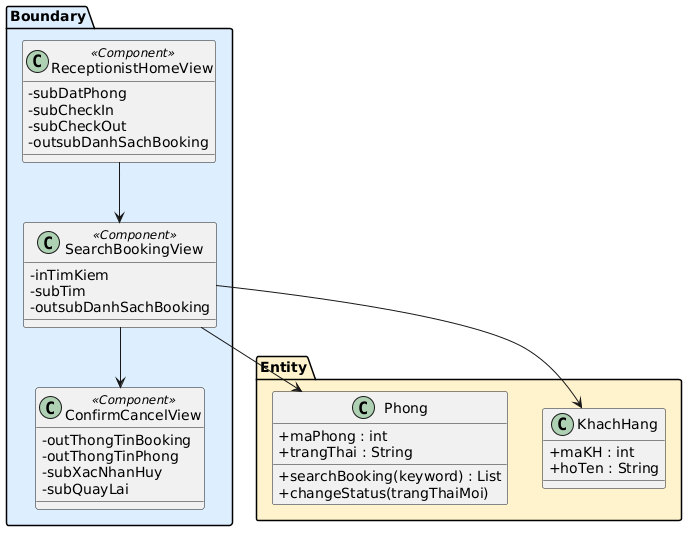

The diagram above was rendered by PlantUML. Its source (embedded in the PNG):
@startuml
skinparam classAttributeIconSize 0

package "Boundary" #DDEEFF {
  class ReceptionistHomeView <<Component>> {
    -subDatPhong
    -subCheckIn
    -subCheckOut
    -outsubDanhSachBooking
  }

  class SearchBookingView <<Component>> {
    -inTimKiem
    -subTim
    -outsubDanhSachBooking
  }

  class ConfirmCancelView <<Component>> {
    -outThongTinBooking
    -outThongTinPhong
    -subXacNhanHuy
    -subQuayLai
  }
}

package "Entity" #FFF3CD {
  class Phong {
    +maPhong : int
    +trangThai : String
    +searchBooking(keyword) : List
    +changeStatus(trangThaiMoi)
  }

  class KhachHang {
    +maKH : int
    +hoTen : String
  }
}

ReceptionistHomeView --> SearchBookingView
SearchBookingView --> ConfirmCancelView
SearchBookingView --> Phong
SearchBookingView --> KhachHang
@enduml